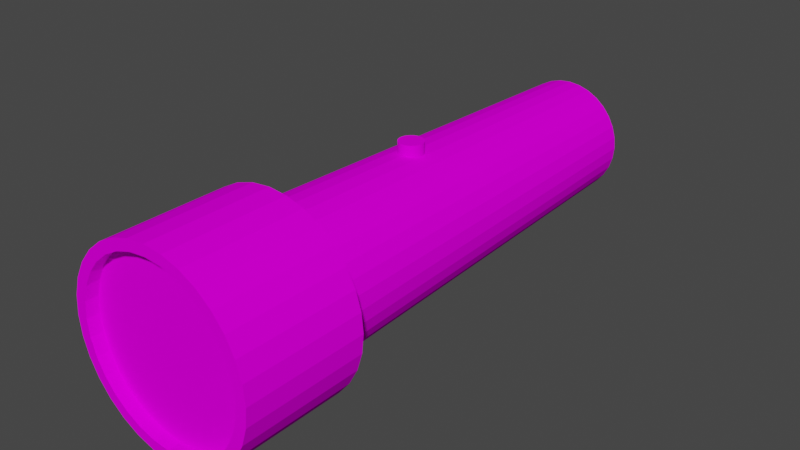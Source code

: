 # Source: Linterna.blend  (saved by Blender 2.80.75; exported with 4.5.12 LTS)
import bpy
from mathutils import Matrix  # noqa: F401  (used for matrix-valued properties, if any)

bpy.ops.wm.read_factory_settings(use_empty=True)
scene = bpy.context.scene
scene.name = 'Scene'

# ---- collections
col_collection = bpy.data.collections.new('Collection'); scene.collection.children.link(col_collection)

# ---- images (referenced by path relative to the original .blend; pixels are not part of the script)
import os
ASSET_DIR = os.environ.get("B2B_ASSET_DIR", "")  # directory of the original .blend (textures are referenced by path, not embedded)
HERE = os.path.dirname(os.path.abspath(__file__))  # packed textures are extracted next to this script under _unpacked/

def load_image(name, relpath, width, height, colorspace="sRGB"):
    """Load a texture the original file referenced (path relative to the .blend, or extracted next to this script)."""
    p = next((c for c in (os.path.join(HERE, relpath), os.path.join(ASSET_DIR, relpath)) if relpath and os.path.exists(c)), "")
    if p:
        img = bpy.data.images.load(p, check_existing=True)
        img.name = name
    else:  # same state as the original file: an image datablock whose file is absent (Cycles renders it pink)
        img = bpy.data.images.new(name, width, height)
        img.source = "FILE"
        img.filepath = "//" + (relpath or name)
    img.colorspace_settings.name = colorspace
    return img
img_linterna_png = load_image('Linterna.png', 'Linterna.png', 1024, 1024, 'sRGB')

# ---- materials (node trees are filled in below, after node groups)
mat_material = bpy.data.materials.new('Material')
mat_material.use_transparent_shadow = False

# ---- material node trees
mat_material.use_nodes = True; mat_material.node_tree.nodes.clear()
_N = mat_material.node_tree.nodes; _L = mat_material.node_tree.links
n0 = _N.new('ShaderNodeOutputMaterial'); n0.name = 'Material Output'; n0.location = (300, 300)
n1 = _N.new('ShaderNodeBsdfPrincipled'); n1.name = 'Principled BSDF'; n1.location = (10, 300)
n1.distribution = 'GGX'
n1.subsurface_method = 'BURLEY'
n1.inputs[2].default_value = 0.8
n1.inputs[3].default_value = 1.45
n1.inputs[13].default_value = 0.0
n1.inputs[27].default_value = (0.0, 0.0, 0.0, 1.0)
n1.inputs[28].default_value = 1.0
n2 = _N.new('ShaderNodeTexImage'); n2.name = 'Image Texture.001'; n2.location = (-381, 192)
n2.image = img_linterna_png
_L.new(n1.outputs[0], n0.inputs[0])
_L.new(n2.outputs[0], n1.inputs[0])
n0.is_active_output = True

# ---- world
world_world = bpy.data.worlds.new('World'); scene.world = world_world
world_world.use_nodes = True; world_world.node_tree.nodes.clear()
_N = world_world.node_tree.nodes; _L = world_world.node_tree.links
n0 = _N.new('ShaderNodeOutputWorld'); n0.name = 'World Output'; n0.location = (300, 300)
n1 = _N.new('ShaderNodeBackground'); n1.name = 'Background'; n1.location = (10, 300)
n1.inputs[0].default_value = (0.05088, 0.05088, 0.05088, 1.0)
_L.new(n1.outputs[0], n0.inputs[0])
n0.is_active_output = True
world_world.color = (0.05088, 0.05088, 0.05088)
world_world.use_sun_shadow = False
world_world.sun_shadow_jitter_overblur = 0.0

# ---- meshes
me_cylinder = bpy.data.meshes.new('Cylinder')
me_cylinder.from_pydata([(-3.713e-08, 0.8191, -3.626), (-5.355e-08, 1.0, 2.667), (0.1598, 0.8034, -3.626), (0.1951, 0.9808, 2.667), (0.3135, 0.7567, -3.626), (0.3827, 0.9239, 2.667), (0.4551, 0.6811, -3.626), (0.5556, 0.8315, 2.667), (0.5792, 0.5792, -3.626), (0.7071, 0.7071, 2.667), (0.6811, 0.4551, -3.626), (0.8315, 0.5556, 2.667), (0.7567, 0.3135, -3.626), (0.9239, 0.3827, 2.667), (0.8034, 0.1598, -3.626), (0.9808, 0.1951, 2.667), (0.8191, -3.552e-07, -3.626), (1.0, -2.116e-07, 2.667), (0.8034, -0.1598, -3.626), (0.9808, -0.1951, 2.667), (0.7567, -0.3135, -3.626), (0.9239, -0.3827, 2.667), (0.6811, -0.4551, -3.626), (0.8315, -0.5556, 2.667), (0.5792, -0.5792, -3.626), (0.7071, -0.7071, 2.667), (0.4551, -0.6811, -3.626), (0.5556, -0.8315, 2.667), (0.3135, -0.7567, -3.626), (0.3827, -0.9239, 2.667), (0.1598, -0.8034, -3.626), (0.1951, -0.9808, 2.667), (-3.04e-07, -0.8191, -3.626), (-3.794e-07, -1.0, 2.667), (-0.1598, -0.8034, -3.626), (-0.1951, -0.9808, 2.667), (-0.3135, -0.7567, -3.626), (-0.3827, -0.9239, 2.667), (-0.4551, -0.6811, -3.626), (-0.5556, -0.8315, 2.667), (-0.5792, -0.5792, -3.626), (-0.7071, -0.7071, 2.667), (-0.6811, -0.4551, -3.626), (-0.8315, -0.5556, 2.667), (-0.7567, -0.3135, -3.626), (-0.9239, -0.3827, 2.667), (-0.8034, -0.1598, -3.626), (-0.9808, -0.1951, 2.667), (-0.8191, 3.739e-07, -3.626), (-1.0, 6.785e-07, 2.667), (-0.8034, 0.1598, -3.626), (-0.9808, 0.1951, 2.667), (-0.7567, 0.3135, -3.626), (-0.9239, 0.3827, 2.667), (-0.6811, 0.4551, -3.626), (-0.8315, 0.5556, 2.667), (-0.5792, 0.5792, -3.626), (-0.7071, 0.7071, 2.667), (-0.4551, 0.6811, -3.626), (-0.5556, 0.8315, 2.667), (-0.3135, 0.7567, -3.626), (-0.3827, 0.9239, 2.667), (-0.1598, 0.8034, -3.626), (-0.1951, 0.9808, 2.667), (-1.881e-08, 1.306, 2.363), (-1.881e-08, 1.306, 4.033), (0.2548, 1.281, 2.363), (0.2548, 1.281, 4.033), (0.4998, 1.207, 2.363), (0.4998, 1.207, 4.033), (0.7256, 1.086, 2.363), (0.7256, 1.086, 4.033), (0.9235, 0.9235, 2.363), (0.9235, 0.9235, 4.033), (1.086, 0.7256, 2.363), (1.086, 0.7256, 4.033), (1.207, 0.4998, 2.363), (1.207, 0.4998, 4.033), (1.281, 0.2548, 2.363), (1.281, 0.2548, 4.033), (1.306, -3.643e-07, 2.363), (1.306, -9.413e-08, 4.033), (1.281, -0.2548, 2.363), (1.281, -0.2548, 4.033), (1.207, -0.4998, 2.363), (1.207, -0.4998, 4.033), (1.086, -0.7256, 2.363), (1.086, -0.7256, 4.033), (0.9235, -0.9235, 2.363), (0.9235, -0.9235, 4.033), (0.7256, -1.086, 2.363), (0.7256, -1.086, 4.033), (0.4998, -1.207, 2.363), (0.4998, -1.207, 4.033), (0.2548, -1.281, 2.363), (0.2548, -1.281, 4.033), (-4.08e-07, -1.306, 2.363), (-4.08e-07, -1.306, 4.033), (-0.2548, -1.281, 2.363), (-0.2548, -1.281, 4.033), (-0.4998, -1.207, 2.363), (-0.4998, -1.207, 4.033), (-0.7256, -1.086, 2.363), (-0.7256, -1.086, 4.033), (-0.9235, -0.9235, 2.363), (-0.9235, -0.9235, 4.033), (-1.086, -0.7256, 2.363), (-1.086, -0.7256, 4.033), (-1.207, -0.4998, 2.363), (-1.207, -0.4998, 4.033), (-1.281, -0.2548, 2.363), (-1.281, -0.2548, 4.033), (-1.306, 8.034e-07, 2.363), (-1.306, 6.065e-07, 4.033), (-1.281, 0.2548, 2.363), (-1.281, 0.2548, 4.033), (-1.207, 0.4998, 2.363), (-1.207, 0.4998, 4.033), (-1.086, 0.7256, 2.363), (-1.086, 0.7256, 4.033), (-0.9235, 0.9235, 2.363), (-0.9235, 0.9235, 4.033), (-0.7256, 1.086, 2.363), (-0.7256, 1.086, 4.033), (-0.4998, 1.207, 2.363), (-0.4998, 1.207, 4.033), (-0.2548, 1.281, 2.363), (-0.2548, 1.281, 4.033), (-0.2264, 1.138, 4.033), (-0.4442, 1.072, 4.033), (-0.6448, 0.965, 4.033), (-0.8207, 0.8207, 4.033), (-0.965, 0.6448, 4.033), (-1.072, 0.4442, 4.033), (-1.138, 0.2264, 4.033), (-1.161, 5.444e-07, 4.033), (-1.138, -0.2264, 4.033), (-1.072, -0.4442, 4.033), (-0.965, -0.6448, 4.033), (-0.8207, -0.8207, 4.033), (-0.6448, -0.965, 4.033), (-0.4442, -1.072, 4.033), (-0.2264, -1.138, 4.033), (-3.497e-07, -1.161, 4.033), (0.2264, -1.138, 4.033), (0.4442, -1.072, 4.033), (0.6448, -0.965, 4.033), (0.8207, -0.8207, 4.033), (0.965, -0.6448, 4.033), (1.072, -0.4442, 4.033), (1.138, -0.2264, 4.033), (1.161, -7.819e-08, 4.033), (1.138, 0.2264, 4.033), (1.072, 0.4442, 4.033), (0.965, 0.6448, 4.033), (0.8207, 0.8207, 4.033), (0.6448, 0.965, 4.033), (0.4442, 1.072, 4.033), (-3.835e-09, 1.161, 4.033), (0.2264, 1.138, 4.033), (4.453e-08, 0.7316, -0.1766), (4.453e-08, 1.068, -0.1766), (0.03285, 0.7316, -0.1733), (0.03285, 1.068, -0.1733), (0.06443, 0.7316, -0.1638), (0.06443, 1.068, -0.1638), (0.09354, 0.7316, -0.1482), (0.09354, 1.068, -0.1482), (0.1191, 0.7316, -0.1273), (0.1191, 1.068, -0.1273), (0.14, 0.7316, -0.1017), (0.14, 1.068, -0.1017), (0.1556, 0.7316, -0.07263), (0.1556, 1.068, -0.07263), (0.1651, 0.7316, -0.04105), (0.1651, 1.068, -0.04105), (0.1684, 0.7316, -0.008199), (0.1684, 1.068, -0.008199), (0.1651, 0.7316, 0.02465), (0.1651, 1.068, 0.02465), (0.1556, 0.7316, 0.05623), (0.1556, 1.068, 0.05623), (0.14, 0.7316, 0.08534), (0.14, 1.068, 0.08534), (0.1191, 0.7316, 0.1109), (0.1191, 1.068, 0.1109), (0.09354, 0.7316, 0.1318), (0.09354, 1.068, 0.1318), (0.06443, 0.7316, 0.1474), (0.06443, 1.068, 0.1474), (0.03285, 0.7316, 0.1569), (0.03285, 1.068, 0.1569), (-1.033e-08, 0.7316, 0.1602), (-1.033e-08, 1.068, 0.1602), (-0.03285, 0.7316, 0.1569), (-0.03285, 1.068, 0.1569), (-0.06443, 0.7316, 0.1474), (-0.06443, 1.068, 0.1474), (-0.09354, 0.7316, 0.1318), (-0.09354, 1.068, 0.1318), (-0.1191, 0.7316, 0.1109), (-0.1191, 1.068, 0.1109), (-0.14, 0.7316, 0.08534), (-0.14, 1.068, 0.08534), (-0.1556, 0.7316, 0.05623), (-0.1556, 1.068, 0.05623), (-0.1651, 0.7316, 0.02465), (-0.1651, 1.068, 0.02465), (-0.1684, 0.7316, -0.008199), (-0.1684, 1.068, -0.008199), (-0.1651, 0.7316, -0.04105), (-0.1651, 1.068, -0.04105), (-0.1556, 0.7316, -0.07263), (-0.1556, 1.068, -0.07263), (-0.14, 0.7316, -0.1017), (-0.14, 1.068, -0.1017), (-0.1191, 0.7316, -0.1273), (-0.1191, 1.068, -0.1273), (-0.09354, 0.7316, -0.1482), (-0.09354, 1.068, -0.1482), (-0.06443, 0.7316, -0.1638), (-0.06443, 1.068, -0.1638), (-0.03285, 0.7316, -0.1733), (-0.03285, 1.068, -0.1733), (-3.835e-09, 1.161, 3.859), (-0.2264, 1.138, 3.859), (-0.4442, 1.072, 3.859), (-0.6448, 0.965, 3.859), (-0.8207, 0.8207, 3.859), (-0.965, 0.6448, 3.859), (-1.072, 0.4442, 3.859), (-1.138, 0.2264, 3.859), (-1.161, 5.368e-07, 3.859), (-1.138, -0.2264, 3.859), (-1.072, -0.4442, 3.859), (-0.965, -0.6448, 3.859), (-0.8207, -0.8207, 3.859), (-0.6448, -0.965, 3.859), (-0.4442, -1.072, 3.859), (-0.2264, -1.138, 3.859), (-3.497e-07, -1.161, 3.859), (0.2264, -1.138, 3.859), (0.4442, -1.072, 3.859), (0.6448, -0.965, 3.859), (0.8207, -0.8207, 3.859), (0.965, -0.6448, 3.859), (1.072, -0.4442, 3.859), (1.138, -0.2264, 3.859), (1.161, -8.583e-08, 3.859), (1.138, 0.2264, 3.859), (1.072, 0.4442, 3.859), (0.965, 0.6448, 3.859), (0.8207, 0.8207, 3.859), (0.6448, 0.965, 3.859), (0.4442, 1.072, 3.859), (0.2264, 1.138, 3.859)], [], [(0, 1, 3, 2), (2, 3, 5, 4), (4, 5, 7, 6), (6, 7, 9, 8), (8, 9, 11, 10), (10, 11, 13, 12), (12, 13, 15, 14), (14, 15, 17, 16), (16, 17, 19, 18), (18, 19, 21, 20), (20, 21, 23, 22), (22, 23, 25, 24), (24, 25, 27, 26), (26, 27, 29, 28), (28, 29, 31, 30), (30, 31, 33, 32), (32, 33, 35, 34), (34, 35, 37, 36), (36, 37, 39, 38), (38, 39, 41, 40), (40, 41, 43, 42), (42, 43, 45, 44), (44, 45, 47, 46), (46, 47, 49, 48), (48, 49, 51, 50), (50, 51, 53, 52), (52, 53, 55, 54), (54, 55, 57, 56), (56, 57, 59, 58), (58, 59, 61, 60), (3, 1, 63, 61, 59, 57, 55, 53, 51, 49, 47, 45, 43, 41, 39, 37, 35, 33, 31, 29, 27, 25, 23, 21, 19, 17, 15, 13, 11, 9, 7, 5), (60, 61, 63, 62), (62, 63, 1, 0), (0, 2, 4, 6, 8, 10, 12, 14, 16, 18, 20, 22, 24, 26, 28, 30, 32, 34, 36, 38, 40, 42, 44, 46, 48, 50, 52, 54, 56, 58, 60, 62), (64, 65, 67, 66), (66, 67, 69, 68), (68, 69, 71, 70), (70, 71, 73, 72), (72, 73, 75, 74), (74, 75, 77, 76), (76, 77, 79, 78), (78, 79, 81, 80), (80, 81, 83, 82), (82, 83, 85, 84), (84, 85, 87, 86), (86, 87, 89, 88), (88, 89, 91, 90), (90, 91, 93, 92), (92, 93, 95, 94), (94, 95, 97, 96), (96, 97, 99, 98), (98, 99, 101, 100), (100, 101, 103, 102), (102, 103, 105, 104), (104, 105, 107, 106), (106, 107, 109, 108), (108, 109, 111, 110), (110, 111, 113, 112), (112, 113, 115, 114), (114, 115, 117, 116), (116, 117, 119, 118), (118, 119, 121, 120), (120, 121, 123, 122), (122, 123, 125, 124), (93, 91, 146, 145), (124, 125, 127, 126), (126, 127, 65, 64), (64, 66, 68, 70, 72, 74, 76, 78, 80, 82, 84, 86, 88, 90, 92, 94, 96, 98, 100, 102, 104, 106, 108, 110, 112, 114, 116, 118, 120, 122, 124, 126), (101, 99, 142, 141), (83, 81, 151, 150), (127, 125, 129, 128), (109, 107, 138, 137), (91, 89, 147, 146), (73, 71, 156, 155), (117, 115, 134, 133), (99, 97, 143, 142), (81, 79, 152, 151), (125, 123, 130, 129), (107, 105, 139, 138), (89, 87, 148, 147), (71, 69, 157, 156), (115, 113, 135, 134), (97, 95, 144, 143), (79, 77, 153, 152), (123, 121, 131, 130), (105, 103, 140, 139), (87, 85, 149, 148), (69, 67, 159, 157), (113, 111, 136, 135), (95, 93, 145, 144), (77, 75, 154, 153), (121, 119, 132, 131), (103, 101, 141, 140), (85, 83, 150, 149), (65, 127, 128, 158), (67, 65, 158, 159), (111, 109, 137, 136), (119, 117, 133, 132), (134, 135, 232, 231), (75, 73, 155, 154), (160, 161, 163, 162), (162, 163, 165, 164), (164, 165, 167, 166), (166, 167, 169, 168), (168, 169, 171, 170), (170, 171, 173, 172), (172, 173, 175, 174), (174, 175, 177, 176), (176, 177, 179, 178), (178, 179, 181, 180), (180, 181, 183, 182), (182, 183, 185, 184), (184, 185, 187, 186), (186, 187, 189, 188), (188, 189, 191, 190), (190, 191, 193, 192), (192, 193, 195, 194), (194, 195, 197, 196), (196, 197, 199, 198), (198, 199, 201, 200), (200, 201, 203, 202), (202, 203, 205, 204), (204, 205, 207, 206), (206, 207, 209, 208), (208, 209, 211, 210), (210, 211, 213, 212), (212, 213, 215, 214), (214, 215, 217, 216), (216, 217, 219, 218), (218, 219, 221, 220), (163, 161, 223, 221, 219, 217, 215, 213, 211, 209, 207, 205, 203, 201, 199, 197, 195, 193, 191, 189, 187, 185, 183, 181, 179, 177, 175, 173, 171, 169, 167, 165), (220, 221, 223, 222), (222, 223, 161, 160), (160, 162, 164, 166, 168, 170, 172, 174, 176, 178, 180, 182, 184, 186, 188, 190, 192, 194, 196, 198, 200, 202, 204, 206, 208, 210, 212, 214, 216, 218, 220, 222), (255, 224, 225, 226, 227, 228, 229, 230, 231, 232, 233, 234, 235, 236, 237, 238, 239, 240, 241, 242, 243, 244, 245, 246, 247, 248, 249, 250, 251, 252, 253, 254), (148, 149, 246, 245), (135, 136, 233, 232), (149, 150, 247, 246), (136, 137, 234, 233), (150, 151, 248, 247), (137, 138, 235, 234), (151, 152, 249, 248), (138, 139, 236, 235), (152, 153, 250, 249), (139, 140, 237, 236), (153, 154, 251, 250), (140, 141, 238, 237), (158, 128, 225, 224), (154, 155, 252, 251), (141, 142, 239, 238), (128, 129, 226, 225), (155, 156, 253, 252), (142, 143, 240, 239), (129, 130, 227, 226), (156, 157, 254, 253), (143, 144, 241, 240), (130, 131, 228, 227), (157, 159, 255, 254), (144, 145, 242, 241), (131, 132, 229, 228), (159, 158, 224, 255), (145, 146, 243, 242), (132, 133, 230, 229), (146, 147, 244, 243), (133, 134, 231, 230), (147, 148, 245, 244)])
_uv = me_cylinder.uv_layers.new(name='UVMap')
_uv.uv.foreach_set('vector', [0.6178, 0.549, 0.01382, 0.6036, 0.01217, 0.5848, 0.6164, 0.5336, 0.6164, 0.5336, 0.01217, 0.5848, 0.01063, 0.566, 0.6152, 0.5182, 0.6152, 0.5182, 0.01063, 0.566, 0.00919, 0.5472, 0.614, 0.5027, 0.614, 0.5027, 0.00919, 0.5472, 0.00786, 0.5283, 0.6129, 0.4873, 0.6129, 0.4873, 0.00786, 0.5283, 0.006637, 0.5095, 0.6119, 0.4719, 0.6119, 0.4719, 0.006637, 0.5095, 0.005519, 0.4906, 0.611, 0.4565, 0.611, 0.4565, 0.005519, 0.4906, 0.004508, 0.4718, 0.6102, 0.441, 0.6102, 0.441, 0.004508, 0.4718, 0.003604, 0.4529, 0.6094, 0.4256, 0.6094, 0.4256, 0.003604, 0.4529, 0.002805, 0.434, 0.6088, 0.4101, 0.6088, 0.4101, 0.002805, 0.434, 0.002114, 0.4152, 0.6082, 0.3947, 0.6082, 0.3947, 0.002114, 0.4152, 0.001528, 0.3963, 0.6077, 0.3792, 0.6077, 0.3792, 0.001528, 0.3963, 0.001049, 0.3774, 0.6073, 0.3638, 0.6073, 0.3638, 0.001049, 0.3774, 0.0006766, 0.3586, 0.607, 0.3483, 0.607, 0.3483, 0.0006766, 0.3586, 0.0004105, 0.3397, 0.6068, 0.3328, 0.6068, 0.3328, 0.0004105, 0.3397, 0.0002509, 0.3208, 0.6067, 0.3174, 0.6067, 0.3174, 0.0002509, 0.3208, 0.0001978, 0.3019, 0.6066, 0.3019, 0.6066, 0.3019, 0.0001978, 0.3019, 0.0002512, 0.283, 0.6067, 0.2864, 0.6067, 0.2864, 0.0002512, 0.283, 0.0004111, 0.2641, 0.6068, 0.271, 0.6068, 0.271, 0.0004111, 0.2641, 0.0006773, 0.2453, 0.607, 0.2555, 0.607, 0.2555, 0.0006773, 0.2453, 0.00105, 0.2264, 0.6073, 0.2401, 0.6073, 0.2401, 0.00105, 0.2264, 0.001529, 0.2075, 0.6077, 0.2246, 0.6077, 0.2246, 0.001529, 0.2075, 0.002115, 0.1886, 0.6082, 0.2092, 0.6082, 0.2092, 0.002115, 0.1886, 0.002807, 0.1698, 0.6088, 0.1937, 0.6088, 0.1937, 0.002807, 0.1698, 0.003606, 0.1509, 0.6094, 0.1783, 0.6094, 0.1783, 0.003606, 0.1509, 0.004511, 0.132, 0.6102, 0.1628, 0.6102, 0.1628, 0.004511, 0.132, 0.005522, 0.1132, 0.611, 0.1474, 0.611, 0.1474, 0.005522, 0.1132, 0.006639, 0.09433, 0.6119, 0.1319, 0.6119, 0.1319, 0.006639, 0.09433, 0.007863, 0.07549, 0.6129, 0.1165, 0.6129, 0.1165, 0.007863, 0.07549, 0.009193, 0.05665, 0.614, 0.1011, 0.614, 0.1011, 0.009193, 0.05665, 0.01063, 0.03783, 0.6152, 0.08566, 0.8062, 0.9319, 0.799, 0.9494, 0.7885, 0.9651, 0.7751, 0.9784, 0.7594, 0.9889, 0.742, 0.9961, 0.7235, 0.9998, 0.7046, 0.9998, 0.6861, 0.9961, 0.6686, 0.9889, 0.6529, 0.9784, 0.6396, 0.9651, 0.6291, 0.9494, 0.6219, 0.9319, 0.6182, 0.9134, 0.6182, 0.8945, 0.6219, 0.876, 0.6291, 0.8585, 0.6396, 0.8428, 0.6529, 0.8295, 0.6686, 0.819, 0.6861, 0.8118, 0.7046, 0.8081, 0.7235, 0.8081, 0.742, 0.8118, 0.7594, 0.819, 0.7751, 0.8295, 0.7885, 0.8428, 0.799, 0.8585, 0.8062, 0.876, 0.8099, 0.8945, 0.8099, 0.9134, 0.6152, 0.08566, 0.01063, 0.03783, 0.01217, 0.01901, 0.6164, 0.07025, 0.6164, 0.07025, 0.01217, 0.01901, 0.01382, 0.0001978, 0.6178, 0.05484, 0.8659, 0.8111, 0.8811, 0.8081, 0.8965, 0.8081, 0.9117, 0.8111, 0.926, 0.817, 0.9388, 0.8256, 0.9498, 0.8366, 0.9584, 0.8494, 0.9643, 0.8637, 0.9673, 0.8789, 0.9673, 0.8943, 0.9643, 0.9095, 0.9584, 0.9238, 0.9498, 0.9367, 0.9388, 0.9476, 0.926, 0.9562, 0.9117, 0.9621, 0.8965, 0.9651, 0.8811, 0.9651, 0.8659, 0.9621, 0.8516, 0.9562, 0.8388, 0.9476, 0.8278, 0.9367, 0.8192, 0.9238, 0.8133, 0.9095, 0.8103, 0.8943, 0.8103, 0.8789, 0.8133, 0.8637, 0.8192, 0.8494, 0.8278, 0.8366, 0.8388, 0.8256, 0.8516, 0.817, 0.6561, 0.0001978, 0.8109, 0.02519, 0.8055, 0.04852, 0.6523, 0.02392, 0.6523, 0.02392, 0.8055, 0.04852, 0.8013, 0.0715, 0.6484, 0.04833, 0.6484, 0.04833, 0.8013, 0.0715, 0.7978, 0.09445, 0.6448, 0.07277, 0.6448, 0.07277, 0.7978, 0.09445, 0.7946, 0.1174, 0.6413, 0.09729, 0.6413, 0.09729, 0.7946, 0.1174, 0.7918, 0.1405, 0.6381, 0.1219, 0.6381, 0.1219, 0.7918, 0.1405, 0.7893, 0.1636, 0.6351, 0.1465, 0.6351, 0.1465, 0.7893, 0.1636, 0.787, 0.1869, 0.6324, 0.1713, 0.6324, 0.1713, 0.787, 0.1869, 0.7849, 0.2102, 0.6299, 0.1961, 0.6299, 0.1961, 0.7849, 0.2102, 0.7831, 0.2335, 0.6276, 0.221, 0.6276, 0.221, 0.7831, 0.2335, 0.7815, 0.257, 0.6256, 0.246, 0.6256, 0.246, 0.7815, 0.257, 0.7801, 0.2805, 0.6238, 0.271, 0.6238, 0.271, 0.7801, 0.2805, 0.779, 0.3041, 0.6222, 0.2961, 0.6222, 0.2961, 0.779, 0.3041, 0.7781, 0.3278, 0.6209, 0.3213, 0.6209, 0.3213, 0.7781, 0.3278, 0.7774, 0.3515, 0.6199, 0.3465, 0.6199, 0.3465, 0.7774, 0.3515, 0.7768, 0.3754, 0.6191, 0.3718, 0.6191, 0.3718, 0.7768, 0.3754, 0.7764, 0.3994, 0.6185, 0.3971, 0.6185, 0.3971, 0.7764, 0.3994, 0.7768, 0.4232, 0.6182, 0.4225, 0.6182, 0.4225, 0.7768, 0.4232, 0.7768, 0.4469, 0.6182, 0.4479, 0.6182, 0.4479, 0.7768, 0.4469, 0.7772, 0.4706, 0.6184, 0.4733, 0.6184, 0.4733, 0.7772, 0.4706, 0.7778, 0.4945, 0.6188, 0.4988, 0.6188, 0.4988, 0.7778, 0.4945, 0.7788, 0.5184, 0.6195, 0.5243, 0.6195, 0.5243, 0.7788, 0.5184, 0.78, 0.5424, 0.6204, 0.5499, 0.6204, 0.5499, 0.78, 0.5424, 0.7814, 0.5664, 0.6216, 0.5755, 0.6216, 0.5755, 0.7814, 0.5664, 0.7831, 0.5904, 0.623, 0.6012, 0.623, 0.6012, 0.7831, 0.5904, 0.785, 0.6145, 0.6247, 0.6269, 0.6247, 0.6269, 0.785, 0.6145, 0.7872, 0.6386, 0.6267, 0.6526, 0.6267, 0.6526, 0.7872, 0.6386, 0.7896, 0.6627, 0.6289, 0.6784, 0.6289, 0.6784, 0.7896, 0.6627, 0.7924, 0.6869, 0.6314, 0.7042, 0.6314, 0.7042, 0.7924, 0.6869, 0.7954, 0.7111, 0.6341, 0.73, 0.6341, 0.73, 0.7954, 0.7111, 0.799, 0.7354, 0.6371, 0.7559, 0.7774, 0.3515, 0.7781, 0.3278, 0.7924, 0.3284, 0.7917, 0.352, 0.6371, 0.7559, 0.799, 0.7354, 0.8031, 0.7599, 0.6404, 0.7818, 0.6404, 0.7818, 0.8031, 0.7599, 0.8084, 0.7851, 0.6438, 0.8077, 0.2052, 0.632, 0.2226, 0.6494, 0.2363, 0.6699, 0.2458, 0.6927, 0.2506, 0.7169, 0.2506, 0.7415, 0.2458, 0.7657, 0.2363, 0.7885, 0.2226, 0.809, 0.2052, 0.8264, 0.1847, 0.8401, 0.1619, 0.8496, 0.1377, 0.8544, 0.1131, 0.8544, 0.08887, 0.8496, 0.06609, 0.8401, 0.04558, 0.8264, 0.02815, 0.809, 0.01445, 0.7885, 0.005009, 0.7657, 0.0001978, 0.7415, 0.0001978, 0.7169, 0.005009, 0.6927, 0.01445, 0.6699, 0.02815, 0.6494, 0.04558, 0.632, 0.06609, 0.6183, 0.08887, 0.6088, 0.1131, 0.604, 0.1377, 0.604, 0.1619, 0.6088, 0.1847, 0.6183, 0.7768, 0.4469, 0.7768, 0.4232, 0.7907, 0.4232, 0.791, 0.4468, 0.7831, 0.2335, 0.7849, 0.2102, 0.799, 0.2114, 0.7972, 0.2347, 0.8031, 0.7599, 0.799, 0.7354, 0.8136, 0.7331, 0.8178, 0.757, 0.78, 0.5424, 0.7788, 0.5184, 0.7932, 0.5179, 0.7944, 0.5417, 0.7781, 0.3278, 0.779, 0.3041, 0.7932, 0.3048, 0.7924, 0.3284, 0.7946, 0.1174, 0.7978, 0.09445, 0.8115, 0.09655, 0.8084, 0.1193, 0.7872, 0.6386, 0.785, 0.6145, 0.7995, 0.6134, 0.8017, 0.6373, 0.7768, 0.4232, 0.7764, 0.3994, 0.7912, 0.3995, 0.7907, 0.4232, 0.7849, 0.2102, 0.787, 0.1869, 0.801, 0.1883, 0.799, 0.2114, 0.799, 0.7354, 0.7954, 0.7111, 0.81, 0.7092, 0.8136, 0.7331, 0.7788, 0.5184, 0.7778, 0.4945, 0.7922, 0.4941, 0.7932, 0.5179, 0.779, 0.3041, 0.7801, 0.2805, 0.7943, 0.2814, 0.7932, 0.3048, 0.7978, 0.09445, 0.8013, 0.0715, 0.815, 0.0739, 0.8115, 0.09655, 0.785, 0.6145, 0.7831, 0.5904, 0.7976, 0.5895, 0.7995, 0.6134, 0.7764, 0.3994, 0.7768, 0.3754, 0.7913, 0.3757, 0.7912, 0.3995, 0.787, 0.1869, 0.7893, 0.1636, 0.8032, 0.1652, 0.801, 0.1883, 0.7954, 0.7111, 0.7924, 0.6869, 0.8069, 0.6852, 0.81, 0.7092, 0.7778, 0.4945, 0.7772, 0.4706, 0.7915, 0.4704, 0.7922, 0.4941, 0.7801, 0.2805, 0.7815, 0.257, 0.7956, 0.258, 0.7943, 0.2814, 0.8013, 0.0715, 0.8055, 0.04852, 0.8189, 0.05141, 0.815, 0.0739, 0.7831, 0.5904, 0.7814, 0.5664, 0.7959, 0.5656, 0.7976, 0.5895, 0.7768, 0.3754, 0.7774, 0.3515, 0.7917, 0.352, 0.7913, 0.3757, 0.7893, 0.1636, 0.7918, 0.1405, 0.8057, 0.1422, 0.8032, 0.1652, 0.7924, 0.6869, 0.7896, 0.6627, 0.8041, 0.6613, 0.8069, 0.6852, 0.7772, 0.4706, 0.7768, 0.4469, 0.791, 0.4468, 0.7915, 0.4704, 0.7815, 0.257, 0.7831, 0.2335, 0.7972, 0.2347, 0.7956, 0.258, 0.8084, 0.7851, 0.8031, 0.7599, 0.8178, 0.757, 0.8232, 0.7803, 0.8055, 0.04852, 0.8109, 0.02519, 0.8239, 0.02964, 0.8189, 0.05141, 0.7814, 0.5664, 0.78, 0.5424, 0.7944, 0.5417, 0.7959, 0.5656, 0.7896, 0.6627, 0.7872, 0.6386, 0.8017, 0.6373, 0.8041, 0.6613, 0.7995, 0.6134, 0.7976, 0.5895, 0.8158, 0.5882, 0.8177, 0.612, 0.7918, 0.1405, 0.7946, 0.1174, 0.8084, 0.1193, 0.8057, 0.1422, 0.4739, 0.6549, 0.5063, 0.6549, 0.5063, 0.6581, 0.4739, 0.6581, 0.4739, 0.6581, 0.5063, 0.6581, 0.5063, 0.6612, 0.4739, 0.6612, 0.4739, 0.6612, 0.5063, 0.6612, 0.5063, 0.6644, 0.4739, 0.6644, 0.4739, 0.6644, 0.5063, 0.6644, 0.5063, 0.6676, 0.4739, 0.6676, 0.4739, 0.6676, 0.5063, 0.6676, 0.5063, 0.6708, 0.4739, 0.6708, 0.4739, 0.6708, 0.5063, 0.6708, 0.5063, 0.6739, 0.4739, 0.6739, 0.4739, 0.6739, 0.5063, 0.6739, 0.5063, 0.6771, 0.4739, 0.6771, 0.4739, 0.6771, 0.5063, 0.6771, 0.5063, 0.6803, 0.4739, 0.6803, 0.4739, 0.6803, 0.5063, 0.6803, 0.5063, 0.6835, 0.4739, 0.6835, 0.4739, 0.6835, 0.5063, 0.6835, 0.5063, 0.6867, 0.4739, 0.6867, 0.4739, 0.6867, 0.5063, 0.6867, 0.5063, 0.6898, 0.4739, 0.6898, 0.4739, 0.6898, 0.5063, 0.6898, 0.5063, 0.693, 0.4739, 0.693, 0.4739, 0.693, 0.5063, 0.693, 0.5063, 0.6962, 0.4739, 0.6962, 0.4739, 0.6962, 0.5063, 0.6962, 0.5063, 0.6994, 0.4739, 0.6994, 0.4739, 0.6994, 0.5063, 0.6994, 0.5063, 0.7026, 0.4739, 0.7026, 0.4739, 0.7026, 0.5063, 0.7026, 0.5063, 0.7057, 0.4739, 0.7057, 0.4739, 0.604, 0.5063, 0.604, 0.5063, 0.6072, 0.4739, 0.6072, 0.4739, 0.6072, 0.5063, 0.6072, 0.5063, 0.6104, 0.4739, 0.6104, 0.4739, 0.6104, 0.5063, 0.6104, 0.5063, 0.6135, 0.4739, 0.6135, 0.4739, 0.6135, 0.5063, 0.6135, 0.5063, 0.6167, 0.4739, 0.6167, 0.4739, 0.6167, 0.5063, 0.6167, 0.5063, 0.6199, 0.4739, 0.6199, 0.4739, 0.6199, 0.5063, 0.6199, 0.5063, 0.6231, 0.4739, 0.6231, 0.4739, 0.6231, 0.5063, 0.6231, 0.5063, 0.6263, 0.4739, 0.6263, 0.4739, 0.6263, 0.5063, 0.6263, 0.5063, 0.6294, 0.4739, 0.6294, 0.4739, 0.6294, 0.5063, 0.6294, 0.5063, 0.6326, 0.4739, 0.6326, 0.4739, 0.6326, 0.5063, 0.6326, 0.5063, 0.6358, 0.4739, 0.6358, 0.4739, 0.6358, 0.5063, 0.6358, 0.5063, 0.639, 0.4739, 0.639, 0.4739, 0.639, 0.5063, 0.639, 0.5063, 0.6422, 0.4739, 0.6422, 0.4739, 0.6422, 0.5063, 0.6422, 0.5063, 0.6453, 0.4739, 0.6453, 0.4739, 0.6453, 0.5063, 0.6453, 0.5063, 0.6485, 0.4739, 0.6485, 0.571, 0.6249, 0.5698, 0.6278, 0.568, 0.6304, 0.5658, 0.6327, 0.5631, 0.6345, 0.5602, 0.6357, 0.5571, 0.6363, 0.5539, 0.6363, 0.5508, 0.6357, 0.5479, 0.6345, 0.5452, 0.6327, 0.543, 0.6304, 0.5412, 0.6278, 0.54, 0.6249, 0.5394, 0.6217, 0.5394, 0.6186, 0.54, 0.6154, 0.5412, 0.6125, 0.543, 0.6099, 0.5452, 0.6076, 0.5479, 0.6058, 0.5508, 0.6046, 0.5539, 0.604, 0.5571, 0.604, 0.5602, 0.6046, 0.5631, 0.6058, 0.5658, 0.6076, 0.568, 0.6099, 0.5698, 0.6125, 0.571, 0.6154, 0.5716, 0.6186, 0.5716, 0.6217, 0.4739, 0.6485, 0.5063, 0.6485, 0.5063, 0.6517, 0.4739, 0.6517, 0.4739, 0.6517, 0.5063, 0.6517, 0.5063, 0.6549, 0.4739, 0.6549, 0.5305, 0.6058, 0.5331, 0.6076, 0.5354, 0.6099, 0.5371, 0.6125, 0.5383, 0.6154, 0.539, 0.6186, 0.539, 0.6217, 0.5383, 0.6249, 0.5371, 0.6278, 0.5354, 0.6304, 0.5331, 0.6327, 0.5305, 0.6345, 0.5275, 0.6357, 0.5244, 0.6363, 0.5212, 0.6363, 0.5181, 0.6357, 0.5152, 0.6345, 0.5125, 0.6327, 0.5103, 0.6304, 0.5085, 0.6278, 0.5073, 0.6249, 0.5067, 0.6217, 0.5067, 0.6186, 0.5073, 0.6154, 0.5085, 0.6125, 0.5103, 0.6099, 0.5125, 0.6076, 0.5152, 0.6058, 0.5181, 0.6046, 0.5212, 0.604, 0.5244, 0.604, 0.5275, 0.6046, 0.251, 0.7043, 0.2552, 0.6828, 0.2636, 0.6626, 0.2758, 0.6443, 0.2913, 0.6288, 0.3095, 0.6167, 0.3298, 0.6083, 0.3513, 0.604, 0.3732, 0.604, 0.3947, 0.6083, 0.4149, 0.6167, 0.4331, 0.6288, 0.4486, 0.6443, 0.4608, 0.6626, 0.4692, 0.6828, 0.4735, 0.7043, 0.4735, 0.7262, 0.4692, 0.7477, 0.4608, 0.768, 0.4486, 0.7862, 0.4331, 0.8017, 0.4149, 0.8139, 0.3947, 0.8222, 0.3732, 0.8265, 0.3513, 0.8265, 0.3298, 0.8222, 0.3095, 0.8139, 0.2913, 0.8017, 0.2758, 0.7862, 0.2636, 0.768, 0.2552, 0.7477, 0.251, 0.7262, 0.7943, 0.2814, 0.7956, 0.258, 0.8134, 0.2592, 0.8122, 0.2824, 0.7976, 0.5895, 0.7959, 0.5656, 0.8141, 0.5645, 0.8158, 0.5882, 0.7956, 0.258, 0.7972, 0.2347, 0.8149, 0.2361, 0.8134, 0.2592, 0.7959, 0.5656, 0.7944, 0.5417, 0.8126, 0.5408, 0.8141, 0.5645, 0.7972, 0.2347, 0.799, 0.2114, 0.8166, 0.213, 0.8149, 0.2361, 0.7944, 0.5417, 0.7932, 0.5179, 0.8113, 0.5172, 0.8126, 0.5408, 0.799, 0.2114, 0.801, 0.1883, 0.8186, 0.19, 0.8166, 0.213, 0.7932, 0.5179, 0.7922, 0.4941, 0.8103, 0.4936, 0.8113, 0.5172, 0.801, 0.1883, 0.8032, 0.1652, 0.8207, 0.1671, 0.8186, 0.19, 0.7922, 0.4941, 0.7915, 0.4704, 0.8095, 0.4701, 0.8103, 0.4936, 0.8032, 0.1652, 0.8057, 0.1422, 0.8231, 0.1443, 0.8207, 0.1671, 0.7915, 0.4704, 0.791, 0.4468, 0.809, 0.4467, 0.8095, 0.4701, 0.8232, 0.7803, 0.8178, 0.757, 0.8358, 0.7536, 0.8406, 0.7766, 0.8057, 0.1422, 0.8084, 0.1193, 0.8258, 0.1216, 0.8231, 0.1443, 0.791, 0.4468, 0.7907, 0.4232, 0.8088, 0.4234, 0.809, 0.4467, 0.8178, 0.757, 0.8136, 0.7331, 0.8317, 0.7303, 0.8358, 0.7536, 0.8084, 0.1193, 0.8115, 0.09655, 0.8287, 0.09914, 0.8258, 0.1216, 0.7907, 0.4232, 0.7912, 0.3995, 0.8092, 0.3998, 0.8088, 0.4234, 0.8136, 0.7331, 0.81, 0.7092, 0.8282, 0.7068, 0.8317, 0.7303, 0.8115, 0.09655, 0.815, 0.0739, 0.832, 0.07687, 0.8287, 0.09914, 0.7912, 0.3995, 0.7913, 0.3757, 0.8094, 0.3761, 0.8092, 0.3998, 0.81, 0.7092, 0.8069, 0.6852, 0.8251, 0.6831, 0.8282, 0.7068, 0.815, 0.0739, 0.8189, 0.05141, 0.836, 0.05492, 0.832, 0.07687, 0.7913, 0.3757, 0.7917, 0.352, 0.8098, 0.3525, 0.8094, 0.3761, 0.8069, 0.6852, 0.8041, 0.6613, 0.8224, 0.6594, 0.8251, 0.6831, 0.8189, 0.05141, 0.8239, 0.02964, 0.8406, 0.03317, 0.836, 0.05492, 0.7917, 0.352, 0.7924, 0.3284, 0.8103, 0.329, 0.8098, 0.3525, 0.8041, 0.6613, 0.8017, 0.6373, 0.8199, 0.6357, 0.8224, 0.6594, 0.7924, 0.3284, 0.7932, 0.3048, 0.8111, 0.3057, 0.8103, 0.329, 0.8017, 0.6373, 0.7995, 0.6134, 0.8177, 0.612, 0.8199, 0.6357, 0.7932, 0.3048, 0.7943, 0.2814, 0.8122, 0.2824, 0.8111, 0.3057])
me_cylinder.materials.append(mat_material)
me_cylinder.use_remesh_preserve_volume = False
me_cylinder.use_remesh_preserve_attributes = False
me_cylinder.use_mirror_vertex_groups = False
me_cylinder.update()

# ---- objects
ob_linterna = bpy.data.objects.new('Linterna', me_cylinder)

# ---- transforms, parenting, visibility, modifiers, constraints
ob_linterna.location = (0.0, -0.008198, 0.0)
ob_linterna.rotation_euler = (1.571, -0.0, 0.0)
ob_linterna.scale = (0.344, 0.344, 0.344)
ob_linterna.lineart.crease_threshold = 0.0

# ---- collection membership
col_collection.objects.link(ob_linterna)

# ---- scene / render settings (as saved in the file)
scene.frame_start = 1; scene.frame_end = 250; scene.frame_set(1)
scene.render.engine = 'BLENDER_EEVEE_NEXT'
scene.cycles.use_denoising = False
scene.cycles.samples = 128
scene.cycles.sampling_pattern = 'TABULATED_SOBOL'
scene.cycles.use_adaptive_sampling = False
scene.cycles.use_light_tree = False
scene.view_settings.view_transform = 'Filmic'
bpy.context.view_layer.update()

# ---- added for rendering (the .blend has no active camera and no usable light): camera, sun
cam_auto = bpy.data.cameras.new('AutoCamera')
cam_auto.lens = 50.0
cam_auto.sensor_width = 36.0
cam_auto.clip_end = 1000.0
ob_auto_camera = bpy.data.objects.new('AutoCamera', cam_auto)
scene.collection.objects.link(ob_auto_camera)
ob_auto_camera.location = (2.70679, -3.32642, 2.16543)
ob_auto_camera.rotation_euler = (1.09748, -7.21219e-08, 0.694738)
scene.camera = ob_auto_camera
light_auto_sun = bpy.data.lights.new('AutoSun', 'SUN')
light_auto_sun.energy = 3.0
light_auto_sun.angle = 0.0523599
ob_auto_sun = bpy.data.objects.new('AutoSun', light_auto_sun)
scene.collection.objects.link(ob_auto_sun)
ob_auto_sun.rotation_euler = (0.872665, 0.174533, 0.523599)
bpy.context.view_layer.update()

